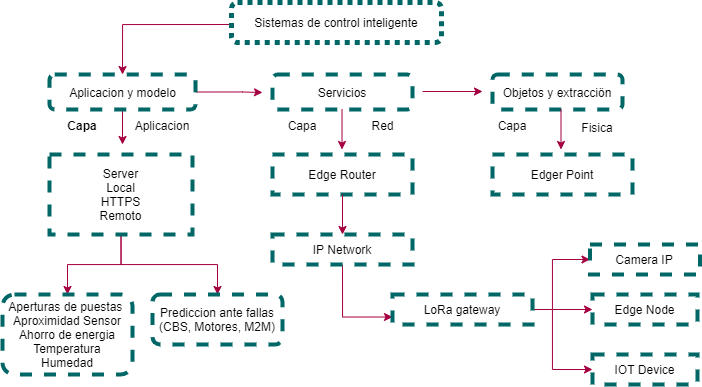

The diagram above was exported from draw.io. Its source (the exported page's mxGraphModel, read from the mxfile embedded in the PNG):
<mxGraphModel dx="598" dy="565" grid="1" gridSize="10" guides="1" tooltips="1" connect="1" arrows="1" fold="1" page="1" pageScale="1" pageWidth="827" pageHeight="1169" math="0" shadow="0">
  <root>
    <mxCell id="0" />
    <mxCell id="1" parent="0" />
    <mxCell id="3" style="edgeStyle=orthogonalEdgeStyle;rounded=0;orthogonalLoop=1;jettySize=auto;html=1;exitX=0;exitY=0.5;exitDx=0;exitDy=0;entryX=0.5;entryY=0;entryDx=0;entryDy=0;fillColor=#d80073;strokeColor=#A50040;" parent="1" target="7" edge="1">
      <mxGeometry relative="1" as="geometry">
        <mxPoint x="308" y="44" as="sourcePoint" />
      </mxGeometry>
    </mxCell>
    <mxCell id="5" style="edgeStyle=orthogonalEdgeStyle;rounded=0;orthogonalLoop=1;jettySize=auto;html=1;exitX=1;exitY=0.5;exitDx=0;exitDy=0;fillColor=#d80073;strokeColor=#A50040;" parent="1" source="7" edge="1">
      <mxGeometry relative="1" as="geometry">
        <mxPoint x="321" y="111.99999999999989" as="targetPoint" />
        <Array as="points">
          <mxPoint x="301" y="112" />
          <mxPoint x="301" y="112" />
        </Array>
      </mxGeometry>
    </mxCell>
    <mxCell id="6" style="edgeStyle=orthogonalEdgeStyle;rounded=0;orthogonalLoop=1;jettySize=auto;html=1;exitX=0.5;exitY=1;exitDx=0;exitDy=0;fillColor=#d80073;strokeColor=#A50040;" parent="1" source="7" edge="1">
      <mxGeometry relative="1" as="geometry">
        <mxPoint x="181" y="164" as="targetPoint" />
      </mxGeometry>
    </mxCell>
    <mxCell id="7" value="" style="rounded=1;whiteSpace=wrap;html=1;dashed=1;strokeColor=#006666;strokeWidth=4;" parent="1" vertex="1">
      <mxGeometry x="108" y="94" width="146" height="35" as="geometry" />
    </mxCell>
    <mxCell id="8" value="Aplicacion y modelo" style="text;html=1;align=center;verticalAlign=middle;resizable=0;points=[];autosize=1;" parent="1" vertex="1">
      <mxGeometry x="121" y="101.5" width="120" height="20" as="geometry" />
    </mxCell>
    <mxCell id="9" value="" style="endArrow=classic;html=1;fillColor=#d80073;strokeColor=#A50040;" parent="1" edge="1">
      <mxGeometry width="50" height="50" relative="1" as="geometry">
        <mxPoint x="481" y="111" as="sourcePoint" />
        <mxPoint x="541" y="111" as="targetPoint" />
      </mxGeometry>
    </mxCell>
    <mxCell id="10" value="Servicios" style="rounded=1;whiteSpace=wrap;html=1;dashed=1;strokeColor=#006666;strokeWidth=4;" parent="1" vertex="1">
      <mxGeometry x="331" y="94" width="140" height="35" as="geometry" />
    </mxCell>
    <mxCell id="11" value="Objetos y extracciön" style="rounded=1;whiteSpace=wrap;html=1;dashed=1;strokeColor=#006666;strokeWidth=4;" parent="1" vertex="1">
      <mxGeometry x="551" y="94" width="130" height="35" as="geometry" />
    </mxCell>
    <mxCell id="12" value="" style="endArrow=classic;html=1;fillColor=#d80073;strokeColor=#A50040;" parent="1" edge="1">
      <mxGeometry width="50" height="50" relative="1" as="geometry">
        <mxPoint x="400.5" y="129" as="sourcePoint" />
        <mxPoint x="400.5" y="169" as="targetPoint" />
      </mxGeometry>
    </mxCell>
    <mxCell id="13" value="" style="endArrow=classic;html=1;fillColor=#d80073;strokeColor=#A50040;" parent="1" edge="1">
      <mxGeometry width="50" height="50" relative="1" as="geometry">
        <mxPoint x="619.5" y="129" as="sourcePoint" />
        <mxPoint x="619.5" y="169" as="targetPoint" />
      </mxGeometry>
    </mxCell>
    <mxCell id="14" value="Capa" style="text;html=1;strokeColor=none;fillColor=none;align=center;verticalAlign=middle;whiteSpace=wrap;rounded=0;dashed=1;fontStyle=1;labelBackgroundColor=#FFFFFF;fontColor=#030303;" parent="1" vertex="1">
      <mxGeometry x="121" y="135" width="40" height="20" as="geometry" />
    </mxCell>
    <mxCell id="15" value="Red" style="text;html=1;align=center;verticalAlign=middle;resizable=0;points=[];autosize=1;fontColor=#030303;labelBackgroundColor=#ffffff;" parent="1" vertex="1">
      <mxGeometry x="421" y="135" width="40" height="20" as="geometry" />
    </mxCell>
    <mxCell id="16" value="&lt;font color=&quot;#030303&quot; style=&quot;background-color: rgb(255 , 255 , 255)&quot;&gt;Aplicacion&lt;/font&gt;" style="text;html=1;strokeColor=none;fillColor=none;align=center;verticalAlign=middle;whiteSpace=wrap;rounded=0;dashed=1;" parent="1" vertex="1">
      <mxGeometry x="201" y="135" width="40" height="20" as="geometry" />
    </mxCell>
    <mxCell id="17" value="Capa" style="text;html=1;strokeColor=none;fillColor=none;align=center;verticalAlign=middle;whiteSpace=wrap;rounded=0;dashed=1;fontColor=#030303;labelBackgroundColor=#FFFFFF;" parent="1" vertex="1">
      <mxGeometry x="341" y="135" width="40" height="20" as="geometry" />
    </mxCell>
    <mxCell id="18" value="&lt;font color=&quot;#030303&quot;&gt;Capa&lt;/font&gt;" style="text;html=1;strokeColor=none;fillColor=none;align=center;verticalAlign=middle;whiteSpace=wrap;rounded=0;dashed=1;labelBackgroundColor=#ffffff;" parent="1" vertex="1">
      <mxGeometry x="551" y="135" width="40" height="20" as="geometry" />
    </mxCell>
    <mxCell id="19" value="Fisica" style="text;html=1;strokeColor=none;fillColor=none;align=center;verticalAlign=middle;whiteSpace=wrap;rounded=0;dashed=1;fontColor=#030303;labelBackgroundColor=#ffffff;" parent="1" vertex="1">
      <mxGeometry x="636" y="137" width="40" height="20" as="geometry" />
    </mxCell>
    <mxCell id="20" style="edgeStyle=orthogonalEdgeStyle;rounded=0;orthogonalLoop=1;jettySize=auto;html=1;exitX=0.5;exitY=1;exitDx=0;exitDy=0;fillColor=#d80073;strokeColor=#A50040;" parent="1" source="22" target="35" edge="1">
      <mxGeometry relative="1" as="geometry" />
    </mxCell>
    <mxCell id="21" style="edgeStyle=orthogonalEdgeStyle;rounded=0;orthogonalLoop=1;jettySize=auto;html=1;exitX=0.5;exitY=1;exitDx=0;exitDy=0;entryX=0.5;entryY=0;entryDx=0;entryDy=0;fillColor=#d80073;strokeColor=#A50040;" parent="1" source="22" target="36" edge="1">
      <mxGeometry relative="1" as="geometry" />
    </mxCell>
    <mxCell id="22" value="Server&lt;br&gt;Local&lt;br&gt;HTTPS&lt;br&gt;Remoto" style="rounded=0;whiteSpace=wrap;html=1;dashed=1;strokeColor=#006666;strokeWidth=4;" parent="1" vertex="1">
      <mxGeometry x="108" y="174" width="143" height="80" as="geometry" />
    </mxCell>
    <mxCell id="23" value="Edge Router" style="rounded=0;whiteSpace=wrap;html=1;dashed=1;strokeColor=#006666;strokeWidth=4;" parent="1" vertex="1">
      <mxGeometry x="331" y="174" width="140" height="40" as="geometry" />
    </mxCell>
    <mxCell id="24" value="Edger Point" style="rounded=0;whiteSpace=wrap;html=1;dashed=1;strokeColor=#006666;strokeWidth=4;" parent="1" vertex="1">
      <mxGeometry x="551" y="174" width="140" height="40" as="geometry" />
    </mxCell>
    <mxCell id="25" style="edgeStyle=orthogonalEdgeStyle;rounded=0;orthogonalLoop=1;jettySize=auto;html=1;exitX=0.5;exitY=1;exitDx=0;exitDy=0;entryX=0;entryY=0.75;entryDx=0;entryDy=0;fillColor=#d80073;strokeColor=#A50040;" parent="1" source="26" target="31" edge="1">
      <mxGeometry relative="1" as="geometry" />
    </mxCell>
    <mxCell id="26" value="IP Network&lt;br&gt;" style="rounded=0;whiteSpace=wrap;html=1;dashed=1;strokeColor=#006666;strokeWidth=4;" parent="1" vertex="1">
      <mxGeometry x="331" y="254" width="140" height="30" as="geometry" />
    </mxCell>
    <mxCell id="27" value="" style="endArrow=classic;html=1;entryX=0.5;entryY=0;entryDx=0;entryDy=0;exitX=0.5;exitY=1;exitDx=0;exitDy=0;fillColor=#d80073;strokeColor=#A50040;" parent="1" source="23" target="26" edge="1">
      <mxGeometry width="50" height="50" relative="1" as="geometry">
        <mxPoint x="361" y="184" as="sourcePoint" />
        <mxPoint x="411" y="134" as="targetPoint" />
      </mxGeometry>
    </mxCell>
    <mxCell id="28" style="edgeStyle=orthogonalEdgeStyle;rounded=0;orthogonalLoop=1;jettySize=auto;html=1;exitX=1;exitY=0.5;exitDx=0;exitDy=0;entryX=0;entryY=0.5;entryDx=0;entryDy=0;fillColor=#d80073;strokeColor=#A50040;" parent="1" source="31" target="34" edge="1">
      <mxGeometry relative="1" as="geometry" />
    </mxCell>
    <mxCell id="29" style="edgeStyle=orthogonalEdgeStyle;rounded=0;orthogonalLoop=1;jettySize=auto;html=1;exitX=1;exitY=0.5;exitDx=0;exitDy=0;entryX=0;entryY=0.5;entryDx=0;entryDy=0;fillColor=#d80073;strokeColor=#A50040;" parent="1" source="31" target="33" edge="1">
      <mxGeometry relative="1" as="geometry">
        <Array as="points">
          <mxPoint x="611" y="329" />
          <mxPoint x="611" y="389" />
        </Array>
      </mxGeometry>
    </mxCell>
    <mxCell id="30" style="edgeStyle=orthogonalEdgeStyle;rounded=0;orthogonalLoop=1;jettySize=auto;html=1;exitX=1;exitY=0.5;exitDx=0;exitDy=0;entryX=0;entryY=0.5;entryDx=0;entryDy=0;fillColor=#d80073;strokeColor=#A50040;" parent="1" source="31" target="32" edge="1">
      <mxGeometry relative="1" as="geometry">
        <Array as="points">
          <mxPoint x="611" y="329" />
          <mxPoint x="611" y="279" />
        </Array>
      </mxGeometry>
    </mxCell>
    <mxCell id="31" value="&lt;span style=&quot;font-family: &amp;#34;helvetica&amp;#34;&quot;&gt;LoRa gateway&lt;/span&gt;" style="rounded=0;whiteSpace=wrap;html=1;dashed=1;strokeColor=#006666;strokeWidth=4;" parent="1" vertex="1">
      <mxGeometry x="451" y="314" width="140" height="30" as="geometry" />
    </mxCell>
    <mxCell id="32" value="&lt;span style=&quot;font-family: &amp;#34;helvetica&amp;#34;&quot;&gt;Camera IP&lt;/span&gt;" style="rounded=0;whiteSpace=wrap;html=1;dashed=1;strokeColor=#006666;strokeWidth=4;" parent="1" vertex="1">
      <mxGeometry x="648.5" y="264" width="110" height="30" as="geometry" />
    </mxCell>
    <mxCell id="33" value="&lt;span style=&quot;font-family: &amp;#34;helvetica&amp;#34;&quot;&gt;IOT Device&lt;/span&gt;" style="rounded=0;whiteSpace=wrap;html=1;dashed=1;strokeColor=#006666;strokeWidth=4;" parent="1" vertex="1">
      <mxGeometry x="651" y="374" width="105" height="30" as="geometry" />
    </mxCell>
    <mxCell id="34" value="&lt;span style=&quot;font-family: &amp;#34;helvetica&amp;#34;&quot;&gt;Edge Node&lt;/span&gt;" style="rounded=0;whiteSpace=wrap;html=1;dashed=1;strokeColor=#006666;strokeWidth=4;" parent="1" vertex="1">
      <mxGeometry x="651" y="314" width="105" height="30" as="geometry" />
    </mxCell>
    <mxCell id="35" value="&lt;span&gt;Aperturas de puestas&amp;nbsp;&lt;/span&gt;&lt;br&gt;&lt;span&gt;Aproximidad Sensor&lt;/span&gt;&lt;br&gt;&lt;span&gt;Ahorro de energia&lt;/span&gt;&lt;br&gt;&lt;span&gt;Temperatura&lt;/span&gt;&lt;br&gt;&lt;span&gt;Humedad&lt;/span&gt;" style="rounded=1;whiteSpace=wrap;html=1;dashed=1;strokeColor=#006666;strokeWidth=4;" parent="1" vertex="1">
      <mxGeometry x="61" y="314" width="130" height="80" as="geometry" />
    </mxCell>
    <mxCell id="36" value="Prediccion ante fallas&lt;br&gt;(CBS, Motores, M2M)" style="rounded=1;whiteSpace=wrap;html=1;dashed=1;strokeColor=#006666;strokeWidth=4;" parent="1" vertex="1">
      <mxGeometry x="211" y="314" width="130" height="50" as="geometry" />
    </mxCell>
    <mxCell id="72" value="&lt;span&gt;Sistemas de control inteligente&lt;/span&gt;" style="rounded=1;whiteSpace=wrap;html=1;dashed=1;dashPattern=1 1;strokeWidth=5;strokeColor=#006666;" parent="1" vertex="1">
      <mxGeometry x="290" y="22" width="210" height="40" as="geometry" />
    </mxCell>
  </root>
</mxGraphModel>